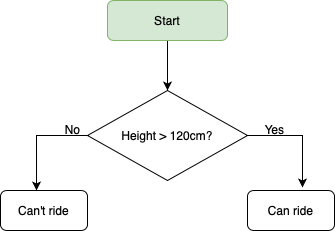

The diagram above was exported from draw.io. Its source (the exported page's mxGraphModel, read from the mxfile embedded in the PNG):
<mxGraphModel dx="891" dy="620" grid="1" gridSize="10" guides="1" tooltips="1" connect="1" arrows="1" fold="1" page="1" pageScale="1" pageWidth="827" pageHeight="1169" math="0" shadow="0">
  <root>
    <mxCell id="0" />
    <mxCell id="1" parent="0" />
    <mxCell id="Pn8fTQrSeP5vRvdxLiqo-7" style="edgeStyle=orthogonalEdgeStyle;rounded=0;orthogonalLoop=1;jettySize=auto;html=1;entryX=0.632;entryY=-0.075;entryDx=0;entryDy=0;entryPerimeter=0;" parent="1" source="Pn8fTQrSeP5vRvdxLiqo-1" target="Pn8fTQrSeP5vRvdxLiqo-5" edge="1">
      <mxGeometry relative="1" as="geometry">
        <Array as="points">
          <mxPoint x="332" y="155" />
        </Array>
      </mxGeometry>
    </mxCell>
    <mxCell id="Pn8fTQrSeP5vRvdxLiqo-9" style="edgeStyle=orthogonalEdgeStyle;rounded=0;orthogonalLoop=1;jettySize=auto;html=1;entryX=0.414;entryY=0;entryDx=0;entryDy=0;entryPerimeter=0;" parent="1" source="Pn8fTQrSeP5vRvdxLiqo-1" target="Pn8fTQrSeP5vRvdxLiqo-4" edge="1">
      <mxGeometry relative="1" as="geometry">
        <mxPoint x="14" y="190" as="targetPoint" />
        <Array as="points">
          <mxPoint x="66" y="155" />
        </Array>
      </mxGeometry>
    </mxCell>
    <mxCell id="Pn8fTQrSeP5vRvdxLiqo-1" value="Height &amp;gt; 120cm?" style="rhombus;whiteSpace=wrap;html=1;" parent="1" vertex="1">
      <mxGeometry x="117" y="110" width="160" height="90" as="geometry" />
    </mxCell>
    <mxCell id="Pn8fTQrSeP5vRvdxLiqo-3" style="edgeStyle=orthogonalEdgeStyle;rounded=0;orthogonalLoop=1;jettySize=auto;html=1;" parent="1" source="Pn8fTQrSeP5vRvdxLiqo-2" target="Pn8fTQrSeP5vRvdxLiqo-1" edge="1">
      <mxGeometry relative="1" as="geometry" />
    </mxCell>
    <mxCell id="Pn8fTQrSeP5vRvdxLiqo-2" value="Start" style="rounded=1;whiteSpace=wrap;html=1;fillColor=#d5e8d4;strokeColor=#82b366;" parent="1" vertex="1">
      <mxGeometry x="137" y="20" width="120" height="40" as="geometry" />
    </mxCell>
    <mxCell id="Pn8fTQrSeP5vRvdxLiqo-4" value="Can't ride" style="rounded=1;whiteSpace=wrap;html=1;" parent="1" vertex="1">
      <mxGeometry x="30" y="210" width="87" height="40" as="geometry" />
    </mxCell>
    <mxCell id="Pn8fTQrSeP5vRvdxLiqo-5" value="Can ride" style="rounded=1;whiteSpace=wrap;html=1;" parent="1" vertex="1">
      <mxGeometry x="277" y="210" width="87" height="40" as="geometry" />
    </mxCell>
    <mxCell id="Pn8fTQrSeP5vRvdxLiqo-10" value="No" style="text;html=1;align=center;verticalAlign=middle;resizable=0;points=[];autosize=1;" parent="1" vertex="1">
      <mxGeometry x="87" y="139" width="30" height="20" as="geometry" />
    </mxCell>
    <mxCell id="Pn8fTQrSeP5vRvdxLiqo-11" value="Yes" style="text;html=1;align=center;verticalAlign=middle;resizable=0;points=[];autosize=1;" parent="1" vertex="1">
      <mxGeometry x="284" y="139" width="40" height="20" as="geometry" />
    </mxCell>
  </root>
</mxGraphModel>